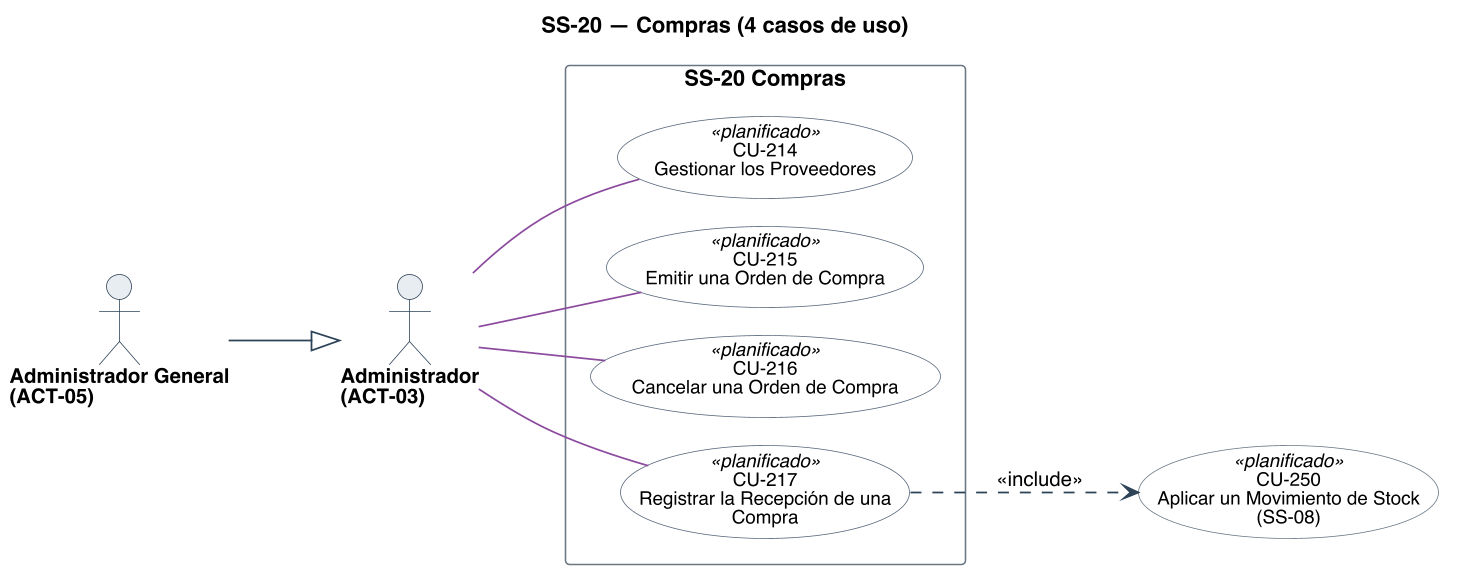

The diagram above was rendered by PlantUML. Its source (embedded in the PNG):
@startuml
title SS-20 — Compras (4 casos de uso)
left to right direction
skinparam backgroundColor #FFFFFF
skinparam shadowing false
skinparam defaultFontName Helvetica
skinparam defaultFontSize 13
skinparam dpi 150
skinparam ArrowColor #2C4257
skinparam ArrowThickness 1.1
skinparam actor {
  BorderColor #2C4257
  BackgroundColor #E8EDF2
  FontSize 13
  FontStyle bold
}
skinparam usecase {
  BorderColor #2C4257
  BackgroundColor #FFFFFF
  FontSize 12
}
skinparam rectangle {
  BorderColor #6B7683
  FontSize 14
  FontStyle bold
}

skinparam nodesep 18
skinparam ranksep 70
skinparam usecase {
  BorderColor<<planificado>> #9C4436
  BackgroundColor<<planificado>> #F6E4E1
  BorderColor<<factorizado>> #6B7683
  BackgroundColor<<factorizado>> #F2F4F6
}

actor "Administrador\n(ACT-03)" as A03
actor "Administrador General\n(ACT-05)" as A05

rectangle "SS-20 Compras" {
  usecase "CU-214\nGestionar los Proveedores" as U214 <<planificado>> #back:FFFFFF;line:55657A
  usecase "CU-215\nEmitir una Orden de Compra" as U215 <<planificado>> #back:FFFFFF;line:55657A
  usecase "CU-216\nCancelar una Orden de Compra" as U216 <<planificado>> #back:FFFFFF;line:55657A
  usecase "CU-217\nRegistrar la Recepción de una\nCompra" as U217 <<planificado>> #back:FFFFFF;line:55657A
}

usecase "CU-250\nAplicar un Movimiento de Stock\n(SS-08)" as U250 <<planificado>> #back:FFFFFF;line:6B7683

A03 -[#8C4A9E]- U214
A03 -[#8C4A9E]- U215
A03 -[#8C4A9E]- U216
A03 -[#8C4A9E]- U217
A05 --|> A03

' escribir sobre algo exige leerlo antes: la busqueda entra por <<include>>
U217 ..> U250 : <<include>>

@enduml